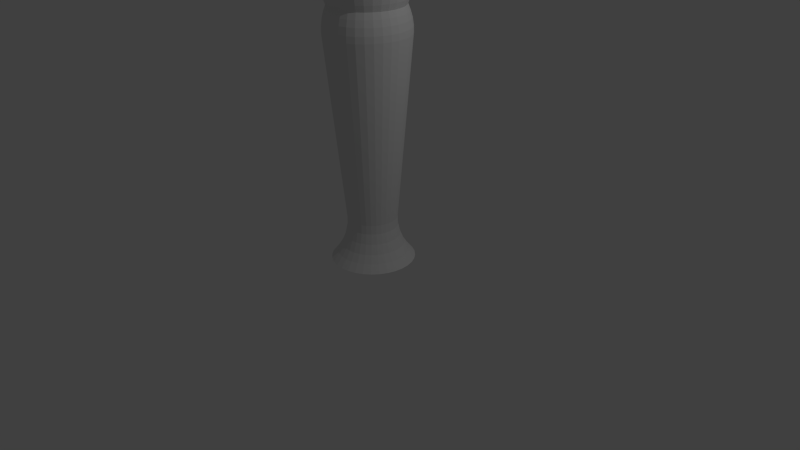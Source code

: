 # Source: coluna.blend  (saved by Blender 2.73.0; exported with 4.5.12 LTS)
import bpy
from mathutils import Matrix  # noqa: F401  (used for matrix-valued properties, if any)

bpy.ops.wm.read_factory_settings(use_empty=True)
scene = bpy.context.scene
scene.name = 'Scene'

# ---- collections
col_collection_1 = bpy.data.collections.new('Collection 1'); scene.collection.children.link(col_collection_1)

# ---- world
world_world = bpy.data.worlds.new('World'); scene.world = world_world
world_world.color = (0.05088, 0.05088, 0.05088)
world_world.use_sun_shadow = False
world_world.sun_shadow_jitter_overblur = 0.0
world_world.cycles.sampling_method = 'MANUAL'
world_world.cycles.sample_map_resolution = 256

# ---- cameras
cam_camera = bpy.data.cameras.new('Camera')
cam_camera.clip_end = 100.0
cam_camera.lens = 35.0
cam_camera.sensor_width = 32.0
cam_camera.sensor_height = 18.0
cam_camera.ortho_scale = 7.314
cam_camera.dof.focus_distance = 0.0
cam_camera.dof.aperture_fstop = 128.0

# ---- lights
light_lamp = bpy.data.lights.new('Lamp', 'POINT')
light_lamp.transmission_factor = 0.0
light_lamp.cutoff_distance = 30.0
light_lamp.energy = 100.0
light_lamp.shadow_buffer_clip_start = 1.001
light_lamp.shadow_soft_size = 0.1
light_lamp.shadow_maximum_resolution = 0.006
light_lamp.use_absolute_resolution = True
light_lamp.cycles.use_multiple_importance_sampling = False

# ---- meshes
me_circle_008 = bpy.data.meshes.new('Circle.008')
me_circle_008.from_pydata([(0.104, 0.523, 0.0), (0.2041, 0.4927, 0.0), (0.2963, 0.4434, 0.0), (0.3771, 0.3771, 0.0), (0.4434, 0.2963, 0.0), (0.4927, 0.2041, 0.0), (0.523, 0.104, 0.0), (0.5333, 6.479e-07, 0.0), (0.523, -0.104, 0.0), (0.4927, -0.2041, 0.0), (0.4434, -0.2963, 0.0), (0.3771, -0.3771, 0.0), (0.2963, -0.4434, 0.0), (0.2041, -0.4927, 0.0), (0.104, -0.523, 0.0), (1.183e-07, -0.5333, 0.0), (-0.104, -0.523, 0.0), (-0.2041, -0.4927, 0.0), (-0.2963, -0.4434, 0.0), (-0.3771, -0.3771, 0.0), (-0.4434, -0.2963, 0.0), (-0.4927, -0.2041, 0.0), (-0.523, -0.104, 0.0), (-0.5333, 1.733e-07, 0.0), (-0.523, 0.104, 0.0), (-0.4927, 0.2041, 0.0), (-0.4434, 0.2963, 0.0), (-0.3771, 0.3771, 0.0), (-0.2963, 0.4434, 0.0), (-0.2041, 0.4927, 0.0), (-0.104, 0.523, 0.0), (-5.542e-08, 0.5333, 0.0), (0.0, 0.4662, -3.2), (-0.09095, 0.4572, -3.2), (-0.1784, 0.4307, -3.2), (-0.259, 0.3876, -3.2), (-0.3296, 0.3296, -3.2), (-0.3876, 0.259, -3.2), (-0.4307, 0.1784, -3.2), (-0.4572, 0.09095, -3.2), (-0.4662, 3.52e-08, -3.2), (-0.4572, -0.09095, -3.2), (-0.4307, -0.1784, -3.2), (-0.3876, -0.259, -3.2), (-0.3296, -0.3296, -3.2), (-0.259, -0.3876, -3.2), (-0.1784, -0.4307, -3.2), (-0.09095, -0.4572, -3.2), (1.519e-07, -0.4662, -3.2), (0.09095, -0.4572, -3.2), (0.1784, -0.4307, -3.2), (0.259, -0.3876, -3.2), (0.3296, -0.3296, -3.2), (0.3876, -0.259, -3.2), (0.4307, -0.1784, -3.2), (0.4572, -0.09095, -3.2), (0.4662, 4.502e-07, -3.2), (0.4572, 0.09095, -3.2), (0.4307, 0.1784, -3.2), (0.3876, 0.259, -3.2), (0.3296, 0.3296, -3.2), (0.259, 0.3876, -3.2), (0.1784, 0.4307, -3.2), (0.09095, 0.4572, -3.2), (-5.542e-08, 0.5333, -6.4), (-0.104, 0.523, -6.4), (-0.2041, 0.4927, -6.4), (-0.2963, 0.4434, -6.4), (-0.3771, 0.3771, -6.4), (-0.4434, 0.2963, -6.4), (-0.4927, 0.2041, -6.4), (-0.523, 0.104, -6.4), (-0.5333, 1.733e-07, -6.4), (-0.523, -0.104, -6.4), (-0.4927, -0.2041, -6.4), (-0.4434, -0.2963, -6.4), (-0.3771, -0.3771, -6.4), (-0.2963, -0.4434, -6.4), (-0.2041, -0.4927, -6.4), (-0.104, -0.523, -6.4), (1.183e-07, -0.5333, -6.4), (0.104, -0.523, -6.4), (0.2041, -0.4927, -6.4), (0.2963, -0.4434, -6.4), (0.3771, -0.3771, -6.4), (0.4434, -0.2963, -6.4), (0.4927, -0.2041, -6.4), (0.523, -0.104, -6.4), (0.5333, 6.479e-07, -6.4), (0.523, 0.104, -6.4), (0.4927, 0.2041, -6.4), (0.4434, 0.2963, -6.4), (0.3771, 0.3771, -6.4), (0.2963, 0.4434, -6.4), (0.2041, 0.4927, -6.4), (0.104, 0.523, -6.4), (0.0, 0.4952, -3.123), (0.0, 0.529, -2.87), (0.0, 0.5165, -3.044), (0.0, 0.5289, -2.951), (-0.1032, 0.5189, -2.87), (-0.0966, 0.4857, -3.123), (-0.1032, 0.5187, -2.951), (-0.1008, 0.5066, -3.044), (-0.2025, 0.4888, -2.87), (-0.1895, 0.4575, -3.123), (-0.2024, 0.4886, -2.951), (-0.1977, 0.4772, -3.044), (-0.2939, 0.4399, -2.87), (-0.2751, 0.4117, -3.123), (-0.2938, 0.4398, -2.951), (-0.2869, 0.4294, -3.044), (-0.3741, 0.3741, -2.87), (-0.3501, 0.3501, -3.123), (-0.374, 0.374, -2.951), (-0.3652, 0.3652, -3.044), (-0.4399, 0.2939, -2.87), (-0.4117, 0.2751, -3.123), (-0.4398, 0.2938, -2.951), (-0.4294, 0.2869, -3.044), (-0.4888, 0.2025, -2.87), (-0.4575, 0.1895, -3.123), (-0.4886, 0.2024, -2.951), (-0.4772, 0.1977, -3.044), (-0.5189, 0.1032, -2.87), (-0.4857, 0.0966, -3.123), (-0.5187, 0.1032, -2.951), (-0.5066, 0.1008, -3.044), (-0.529, 3.994e-08, -2.87), (-0.4952, 3.738e-08, -3.123), (-0.5289, 3.993e-08, -2.951), (-0.5165, 3.898e-08, -3.044), (-0.5189, -0.1032, -2.87), (-0.4857, -0.0966, -3.123), (-0.5187, -0.1032, -2.951), (-0.5066, -0.1008, -3.044), (-0.4888, -0.2025, -2.87), (-0.4575, -0.1895, -3.123), (-0.4886, -0.2024, -2.951), (-0.4772, -0.1977, -3.044), (-0.4399, -0.2939, -2.87), (-0.4117, -0.2751, -3.123), (-0.4398, -0.2938, -2.951), (-0.4294, -0.2869, -3.044), (-0.3741, -0.3741, -2.87), (-0.3501, -0.3501, -3.123), (-0.374, -0.374, -2.951), (-0.3652, -0.3652, -3.044), (-0.2939, -0.4399, -2.87), (-0.2751, -0.4117, -3.123), (-0.2938, -0.4398, -2.951), (-0.2869, -0.4294, -3.044), (-0.2025, -0.4888, -2.87), (-0.1895, -0.4575, -3.123), (-0.2024, -0.4886, -2.951), (-0.1977, -0.4772, -3.044), (-0.1032, -0.5189, -2.87), (-0.0966, -0.4857, -3.123), (-0.1032, -0.5187, -2.951), (-0.1008, -0.5066, -3.044), (1.724e-07, -0.529, -2.87), (1.613e-07, -0.4952, -3.123), (1.724e-07, -0.5289, -2.951), (1.683e-07, -0.5165, -3.044), (0.1032, -0.5189, -2.87), (0.0966, -0.4857, -3.123), (0.1032, -0.5187, -2.951), (0.1008, -0.5066, -3.044), (0.2025, -0.4888, -2.87), (0.1895, -0.4575, -3.123), (0.2024, -0.4886, -2.951), (0.1977, -0.4772, -3.044), (0.2939, -0.4399, -2.87), (0.2751, -0.4117, -3.123), (0.2938, -0.4398, -2.951), (0.2869, -0.4294, -3.044), (0.3741, -0.3741, -2.87), (0.3501, -0.3501, -3.123), (0.374, -0.374, -2.951), (0.3652, -0.3652, -3.044), (0.4399, -0.2939, -2.87), (0.4117, -0.2751, -3.123), (0.4398, -0.2938, -2.951), (0.4294, -0.2869, -3.044), (0.4888, -0.2025, -2.87), (0.4575, -0.1895, -3.123), (0.4886, -0.2024, -2.951), (0.4772, -0.1977, -3.044), (0.5189, -0.1032, -2.87), (0.4857, -0.0966, -3.123), (0.5187, -0.1032, -2.951), (0.5066, -0.1008, -3.044), (0.529, 5.108e-07, -2.87), (0.4952, 4.781e-07, -3.123), (0.5289, 5.107e-07, -2.951), (0.5165, 4.987e-07, -3.044), (0.5189, 0.1032, -2.87), (0.4857, 0.0966, -3.123), (0.5187, 0.1032, -2.951), (0.5066, 0.1008, -3.044), (0.4888, 0.2025, -2.87), (0.4575, 0.1895, -3.123), (0.4886, 0.2024, -2.951), (0.4772, 0.1977, -3.044), (0.4399, 0.2939, -2.87), (0.4117, 0.2751, -3.123), (0.4398, 0.2938, -2.951), (0.4294, 0.2869, -3.044), (0.3741, 0.3741, -2.87), (0.3501, 0.3501, -3.123), (0.374, 0.374, -2.951), (0.3652, 0.3652, -3.044), (0.2939, 0.4399, -2.87), (0.2751, 0.4117, -3.123), (0.2938, 0.4398, -2.951), (0.2869, 0.4295, -3.044), (0.2025, 0.4888, -2.87), (0.1895, 0.4575, -3.123), (0.2024, 0.4886, -2.951), (0.1977, 0.4772, -3.044), (0.1032, 0.5189, -2.87), (0.0966, 0.4857, -3.123), (0.1032, 0.5187, -2.951), (0.1008, 0.5066, -3.044), (0.0, 0.529, -3.53), (0.0, 0.4952, -3.277), (0.0, 0.5289, -3.449), (0.0, 0.5165, -3.356), (-0.0966, 0.4857, -3.277), (-0.1032, 0.5189, -3.53), (-0.1008, 0.5066, -3.356), (-0.1032, 0.5187, -3.449), (-0.1895, 0.4575, -3.277), (-0.2025, 0.4888, -3.53), (-0.1977, 0.4772, -3.356), (-0.2024, 0.4886, -3.449), (-0.2751, 0.4117, -3.277), (-0.2939, 0.4399, -3.53), (-0.2869, 0.4294, -3.356), (-0.2938, 0.4398, -3.449), (-0.3501, 0.3501, -3.277), (-0.3741, 0.3741, -3.53), (-0.3652, 0.3652, -3.356), (-0.374, 0.374, -3.449), (-0.4117, 0.2751, -3.277), (-0.4399, 0.2939, -3.53), (-0.4294, 0.2869, -3.356), (-0.4398, 0.2938, -3.449), (-0.4575, 0.1895, -3.277), (-0.4888, 0.2025, -3.53), (-0.4772, 0.1977, -3.356), (-0.4886, 0.2024, -3.449), (-0.4857, 0.0966, -3.277), (-0.5189, 0.1032, -3.53), (-0.5066, 0.1008, -3.356), (-0.5187, 0.1032, -3.449), (-0.4952, 3.738e-08, -3.277), (-0.529, 3.994e-08, -3.53), (-0.5165, 3.898e-08, -3.356), (-0.5289, 3.993e-08, -3.449), (-0.4857, -0.0966, -3.277), (-0.5189, -0.1032, -3.53), (-0.5066, -0.1008, -3.356), (-0.5187, -0.1032, -3.449), (-0.4575, -0.1895, -3.277), (-0.4888, -0.2025, -3.53), (-0.4772, -0.1977, -3.356), (-0.4886, -0.2024, -3.449), (-0.4117, -0.2751, -3.277), (-0.4399, -0.2939, -3.53), (-0.4294, -0.2869, -3.356), (-0.4398, -0.2938, -3.449), (-0.3501, -0.3501, -3.277), (-0.3741, -0.3741, -3.53), (-0.3652, -0.3652, -3.356), (-0.374, -0.374, -3.449), (-0.2751, -0.4117, -3.277), (-0.2939, -0.4399, -3.53), (-0.2869, -0.4294, -3.356), (-0.2938, -0.4398, -3.449), (-0.1895, -0.4575, -3.277), (-0.2025, -0.4888, -3.53), (-0.1977, -0.4772, -3.356), (-0.2024, -0.4886, -3.449), (-0.0966, -0.4857, -3.277), (-0.1032, -0.5189, -3.53), (-0.1008, -0.5066, -3.356), (-0.1032, -0.5187, -3.449), (1.613e-07, -0.4952, -3.277), (1.724e-07, -0.529, -3.53), (1.683e-07, -0.5165, -3.356), (1.724e-07, -0.5289, -3.449), (0.0966, -0.4857, -3.277), (0.1032, -0.5189, -3.53), (0.1008, -0.5066, -3.356), (0.1032, -0.5187, -3.449), (0.1895, -0.4575, -3.277), (0.2025, -0.4888, -3.53), (0.1977, -0.4772, -3.356), (0.2024, -0.4886, -3.449), (0.2751, -0.4117, -3.277), (0.2939, -0.4399, -3.53), (0.2869, -0.4294, -3.356), (0.2938, -0.4398, -3.449), (0.3501, -0.3501, -3.277), (0.3741, -0.3741, -3.53), (0.3652, -0.3652, -3.356), (0.374, -0.374, -3.449), (0.4117, -0.2751, -3.277), (0.4399, -0.2939, -3.53), (0.4294, -0.2869, -3.356), (0.4398, -0.2938, -3.449), (0.4575, -0.1895, -3.277), (0.4888, -0.2025, -3.53), (0.4772, -0.1977, -3.356), (0.4886, -0.2024, -3.449), (0.4857, -0.0966, -3.277), (0.5189, -0.1032, -3.53), (0.5066, -0.1008, -3.356), (0.5187, -0.1032, -3.449), (0.4952, 4.781e-07, -3.277), (0.529, 5.108e-07, -3.53), (0.5165, 4.987e-07, -3.356), (0.5289, 5.107e-07, -3.449), (0.4857, 0.0966, -3.277), (0.5189, 0.1032, -3.53), (0.5066, 0.1008, -3.356), (0.5187, 0.1032, -3.449), (0.4575, 0.1895, -3.277), (0.4888, 0.2025, -3.53), (0.4772, 0.1977, -3.356), (0.4886, 0.2024, -3.449), (0.4117, 0.2751, -3.277), (0.4399, 0.2939, -3.53), (0.4294, 0.2869, -3.356), (0.4398, 0.2938, -3.449), (0.3501, 0.3501, -3.277), (0.3741, 0.3741, -3.53), (0.3652, 0.3652, -3.356), (0.374, 0.374, -3.449), (0.2751, 0.4117, -3.277), (0.2939, 0.4399, -3.53), (0.2869, 0.4295, -3.356), (0.2938, 0.4398, -3.449), (0.1895, 0.4575, -3.277), (0.2025, 0.4888, -3.53), (0.1977, 0.4772, -3.356), (0.2024, 0.4886, -3.449), (0.0966, 0.4857, -3.277), (0.1032, 0.5189, -3.53), (0.1008, 0.5066, -3.356), (0.1032, 0.5187, -3.449), (0.0, 0.3159, -0.5577), (-3.734e-08, 0.4546, -0.09788), (-3.027e-09, 0.3192, -0.4437), (-1.106e-08, 0.3467, -0.3163), (-2.299e-08, 0.3943, -0.1948), (-0.08869, 0.4459, -0.09788), (-0.06164, 0.3099, -0.5577), (-0.07692, 0.3867, -0.1948), (-0.06764, 0.3401, -0.3163), (-0.06227, 0.3131, -0.4437), (-0.174, 0.42, -0.09788), (-0.1209, 0.2919, -0.5577), (-0.1509, 0.3643, -0.1948), (-0.1327, 0.3203, -0.3163), (-0.1222, 0.2949, -0.4437), (-0.2526, 0.378, -0.09788), (-0.1755, 0.2627, -0.5577), (-0.219, 0.3278, -0.1948), (-0.1926, 0.2883, -0.3163), (-0.1773, 0.2654, -0.4437), (-0.3215, 0.3215, -0.09788), (-0.2234, 0.2234, -0.5577), (-0.2788, 0.2788, -0.1948), (-0.2452, 0.2452, -0.3163), (-0.2257, 0.2257, -0.4437), (-0.378, 0.2526, -0.09788), (-0.2627, 0.1755, -0.5577), (-0.3278, 0.219, -0.1948), (-0.2883, 0.1926, -0.3163), (-0.2654, 0.1773, -0.4437), (-0.42, 0.174, -0.09788), (-0.2919, 0.1209, -0.5577), (-0.3643, 0.1509, -0.1948), (-0.3203, 0.1327, -0.3163), (-0.2949, 0.1222, -0.4437), (-0.4459, 0.08869, -0.09788), (-0.3099, 0.06164, -0.5577), (-0.3867, 0.07692, -0.1948), (-0.3401, 0.06764, -0.3163), (-0.3131, 0.06227, -0.4437), (-0.4546, 1.239e-07, -0.09788), (-0.3159, 2.385e-08, -0.5577), (-0.3943, 8.51e-08, -0.1948), (-0.3467, 5.227e-08, -0.3163), (-0.3192, 3.073e-08, -0.4437), (-0.4459, -0.08869, -0.09788), (-0.3099, -0.06164, -0.5577), (-0.3867, -0.07692, -0.1948), (-0.3401, -0.06764, -0.3163), (-0.3131, -0.06227, -0.4437), (-0.42, -0.174, -0.09788), (-0.2919, -0.1209, -0.5577), (-0.3643, -0.1509, -0.1948), (-0.3203, -0.1327, -0.3163), (-0.2949, -0.1222, -0.4437), (-0.378, -0.2526, -0.09788), (-0.2627, -0.1755, -0.5577), (-0.3278, -0.219, -0.1948), (-0.2883, -0.1926, -0.3163), (-0.2654, -0.1773, -0.4437), (-0.3215, -0.3215, -0.09788), (-0.2234, -0.2234, -0.5577), (-0.2788, -0.2788, -0.1948), (-0.2452, -0.2452, -0.3163), (-0.2257, -0.2257, -0.4437), (-0.2526, -0.378, -0.09788), (-0.1755, -0.2627, -0.5577), (-0.219, -0.3278, -0.1948), (-0.1926, -0.2883, -0.3163), (-0.1773, -0.2654, -0.4437), (-0.174, -0.42, -0.09788), (-0.1209, -0.2919, -0.5577), (-0.1509, -0.3643, -0.1948), (-0.1327, -0.3203, -0.3163), (-0.1222, -0.2949, -0.4437), (-0.08869, -0.4459, -0.09788), (-0.06164, -0.3099, -0.5577), (-0.07692, -0.3867, -0.1948), (-0.06764, -0.3401, -0.3163), (-0.06227, -0.3131, -0.4437), (1.108e-07, -0.4546, -0.09788), (1.029e-07, -0.3159, -0.5577), (1.054e-07, -0.3943, -0.1948), (1.021e-07, -0.3467, -0.3163), (1.01e-07, -0.3192, -0.4437), (0.08869, -0.4459, -0.09788), (0.06164, -0.3099, -0.5577), (0.07692, -0.3867, -0.1948), (0.06764, -0.3401, -0.3163), (0.06227, -0.3131, -0.4437), (0.174, -0.42, -0.09788), (0.1209, -0.2919, -0.5577), (0.1509, -0.3643, -0.1948), (0.1327, -0.3203, -0.3163), (0.1222, -0.2949, -0.4437), (0.2526, -0.378, -0.09788), (0.1755, -0.2627, -0.5577), (0.219, -0.3278, -0.1948), (0.1926, -0.2883, -0.3163), (0.1773, -0.2654, -0.4437), (0.3215, -0.3215, -0.09788), (0.2234, -0.2234, -0.5577), (0.2788, -0.2788, -0.1948), (0.2452, -0.2452, -0.3163), (0.2257, -0.2257, -0.4437), (0.378, -0.2526, -0.09788), (0.2627, -0.1755, -0.5577), (0.3278, -0.219, -0.1948), (0.2883, -0.1926, -0.3163), (0.2654, -0.1773, -0.4437), (0.42, -0.174, -0.09788), (0.2919, -0.1209, -0.5577), (0.3643, -0.1509, -0.1948), (0.3203, -0.1327, -0.3163), (0.2949, -0.1222, -0.4437), (0.4459, -0.08869, -0.09788), (0.3099, -0.06164, -0.5577), (0.3867, -0.07692, -0.1948), (0.3401, -0.06764, -0.3163), (0.3131, -0.06227, -0.4437), (0.4546, 5.286e-07, -0.09788), (0.3159, 3.051e-07, -0.5577), (0.3943, 4.36e-07, -0.1948), (0.3467, 3.609e-07, -0.3163), (0.3192, 3.15e-07, -0.4437), (0.4459, 0.08869, -0.09788), (0.3099, 0.06164, -0.5577), (0.3867, 0.07692, -0.1948), (0.3401, 0.06764, -0.3163), (0.3131, 0.06227, -0.4437), (0.42, 0.174, -0.09788), (0.2919, 0.1209, -0.5577), (0.3643, 0.1509, -0.1948), (0.3203, 0.1327, -0.3163), (0.2949, 0.1222, -0.4437), (0.378, 0.2526, -0.09788), (0.2627, 0.1755, -0.5577), (0.3278, 0.219, -0.1948), (0.2883, 0.1926, -0.3163), (0.2654, 0.1773, -0.4437), (0.3215, 0.3215, -0.09788), (0.2234, 0.2234, -0.5577), (0.2788, 0.2788, -0.1948), (0.2452, 0.2452, -0.3163), (0.2257, 0.2257, -0.4437), (0.2526, 0.378, -0.09788), (0.1755, 0.2627, -0.5577), (0.219, 0.3278, -0.1948), (0.1926, 0.2883, -0.3163), (0.1773, 0.2654, -0.4437), (0.174, 0.42, -0.09788), (0.1209, 0.2919, -0.5577), (0.1509, 0.3643, -0.1948), (0.1327, 0.3203, -0.3163), (0.1222, 0.2949, -0.4437), (0.08869, 0.4459, -0.09788), (0.06164, 0.3099, -0.5577), (0.07692, 0.3867, -0.1948), (0.06764, 0.3401, -0.3163), (0.06227, 0.3131, -0.4437), (-3.734e-08, 0.4546, -6.302), (0.0, 0.3159, -5.842), (-2.299e-08, 0.3943, -6.205), (-1.106e-08, 0.3467, -6.084), (-3.027e-09, 0.3192, -5.956), (-0.06164, 0.3099, -5.842), (-0.08869, 0.4459, -6.302), (-0.06227, 0.3131, -5.956), (-0.06764, 0.3401, -6.084), (-0.07692, 0.3867, -6.205), (-0.1209, 0.2919, -5.842), (-0.174, 0.42, -6.302), (-0.1222, 0.2949, -5.956), (-0.1327, 0.3203, -6.084), (-0.1509, 0.3643, -6.205), (-0.1755, 0.2627, -5.842), (-0.2526, 0.378, -6.302), (-0.1773, 0.2654, -5.956), (-0.1926, 0.2883, -6.084), (-0.219, 0.3278, -6.205), (-0.2234, 0.2234, -5.842), (-0.3215, 0.3215, -6.302), (-0.2257, 0.2257, -5.956), (-0.2452, 0.2452, -6.084), (-0.2788, 0.2788, -6.205), (-0.2627, 0.1755, -5.842), (-0.378, 0.2526, -6.302), (-0.2654, 0.1773, -5.956), (-0.2883, 0.1926, -6.084), (-0.3278, 0.219, -6.205), (-0.2919, 0.1209, -5.842), (-0.42, 0.174, -6.302), (-0.2949, 0.1222, -5.956), (-0.3203, 0.1327, -6.084), (-0.3643, 0.1509, -6.205), (-0.3099, 0.06164, -5.842), (-0.4459, 0.08869, -6.302), (-0.3131, 0.06227, -5.956), (-0.3401, 0.06764, -6.084), (-0.3867, 0.07692, -6.205), (-0.3159, 2.385e-08, -5.842), (-0.4546, 1.239e-07, -6.302), (-0.3192, 3.097e-08, -5.956), (-0.3467, 5.227e-08, -6.084), (-0.3943, 8.51e-08, -6.205), (-0.3099, -0.06164, -5.842), (-0.4459, -0.08869, -6.302), (-0.3131, -0.06227, -5.956), (-0.3401, -0.06764, -6.084), (-0.3867, -0.07692, -6.205), (-0.2919, -0.1209, -5.842), (-0.42, -0.174, -6.302), (-0.2949, -0.1222, -5.956), (-0.3203, -0.1327, -6.084), (-0.3643, -0.1509, -6.205), (-0.2627, -0.1755, -5.842), (-0.378, -0.2526, -6.302), (-0.2654, -0.1773, -5.956), (-0.2883, -0.1926, -6.084), (-0.3278, -0.219, -6.205), (-0.2234, -0.2234, -5.842), (-0.3215, -0.3215, -6.302), (-0.2257, -0.2257, -5.956), (-0.2452, -0.2452, -6.084), (-0.2788, -0.2788, -6.205), (-0.1755, -0.2627, -5.842), (-0.2526, -0.378, -6.302), (-0.1773, -0.2654, -5.956), (-0.1926, -0.2883, -6.084), (-0.219, -0.3278, -6.205), (-0.1209, -0.2919, -5.842), (-0.174, -0.42, -6.302), (-0.1222, -0.2949, -5.956), (-0.1327, -0.3203, -6.084), (-0.1509, -0.3643, -6.205), (-0.06164, -0.3099, -5.842), (-0.08869, -0.4459, -6.302), (-0.06227, -0.3131, -5.956), (-0.06764, -0.3401, -6.084), (-0.07692, -0.3867, -6.205), (1.029e-07, -0.3159, -5.842), (1.108e-07, -0.4546, -6.302), (1.01e-07, -0.3192, -5.956), (1.021e-07, -0.3467, -6.084), (1.054e-07, -0.3943, -6.205), (0.06164, -0.3099, -5.842), (0.08869, -0.4459, -6.302), (0.06227, -0.3131, -5.956), (0.06764, -0.3401, -6.084), (0.07692, -0.3867, -6.205), (0.1209, -0.2919, -5.842), (0.174, -0.42, -6.302), (0.1222, -0.2949, -5.956), (0.1327, -0.3203, -6.084), (0.1509, -0.3643, -6.205), (0.1755, -0.2627, -5.842), (0.2526, -0.378, -6.302), (0.1773, -0.2654, -5.956), (0.1926, -0.2883, -6.084), (0.219, -0.3278, -6.205), (0.2234, -0.2234, -5.842), (0.3215, -0.3215, -6.302), (0.2257, -0.2257, -5.956), (0.2452, -0.2452, -6.084), (0.2788, -0.2788, -6.205), (0.2627, -0.1755, -5.842), (0.378, -0.2526, -6.302), (0.2654, -0.1773, -5.956), (0.2883, -0.1926, -6.084), (0.3278, -0.219, -6.205), (0.2919, -0.1209, -5.842), (0.42, -0.174, -6.302), (0.2949, -0.1222, -5.956), (0.3203, -0.1327, -6.084), (0.3643, -0.1509, -6.205), (0.3099, -0.06164, -5.842), (0.4459, -0.08869, -6.302), (0.3131, -0.06227, -5.956), (0.3401, -0.06764, -6.084), (0.3867, -0.07692, -6.205), (0.3159, 3.051e-07, -5.842), (0.4546, 5.286e-07, -6.302), (0.3192, 3.148e-07, -5.956), (0.3467, 3.609e-07, -6.084), (0.3943, 4.359e-07, -6.205), (0.3099, 0.06164, -5.842), (0.4459, 0.08869, -6.302), (0.3131, 0.06227, -5.956), (0.3401, 0.06764, -6.084), (0.3867, 0.07692, -6.205), (0.2919, 0.1209, -5.842), (0.42, 0.174, -6.302), (0.2949, 0.1222, -5.956), (0.3203, 0.1327, -6.084), (0.3643, 0.1509, -6.205), (0.2627, 0.1755, -5.842), (0.378, 0.2526, -6.302), (0.2654, 0.1773, -5.956), (0.2883, 0.1926, -6.084), (0.3278, 0.219, -6.205), (0.2234, 0.2234, -5.842), (0.3215, 0.3215, -6.302), (0.2257, 0.2257, -5.956), (0.2452, 0.2452, -6.084), (0.2788, 0.2788, -6.205), (0.1755, 0.2627, -5.842), (0.2526, 0.378, -6.302), (0.1773, 0.2654, -5.956), (0.1926, 0.2883, -6.084), (0.219, 0.3278, -6.205), (0.1209, 0.2919, -5.842), (0.174, 0.42, -6.302), (0.1222, 0.2949, -5.956), (0.1327, 0.3203, -6.084), (0.1509, 0.3643, -6.205), (0.06164, 0.3099, -5.842), (0.08869, 0.4459, -6.302), (0.06227, 0.3131, -5.956), (0.06764, 0.3401, -6.084), (0.07692, 0.3867, -6.205)], [], [(34, 232, 236, 35), (35, 236, 240, 36), (36, 240, 244, 37), (37, 244, 248, 38), (38, 248, 252, 39), (39, 252, 256, 40), (40, 256, 260, 41), (41, 260, 264, 42), (42, 264, 268, 43), (43, 268, 272, 44), (44, 272, 276, 45), (45, 276, 280, 46), (46, 280, 284, 47), (47, 284, 288, 48), (48, 288, 292, 49), (49, 292, 296, 50), (50, 296, 300, 51), (51, 300, 304, 52), (52, 304, 308, 53), (53, 308, 312, 54), (54, 312, 316, 55), (55, 316, 320, 56), (56, 320, 324, 57), (57, 324, 328, 58), (58, 328, 332, 59), (59, 332, 336, 60), (60, 336, 340, 61), (61, 340, 344, 62), (62, 344, 348, 63), (668, 95, 64, 512), (63, 348, 225, 32), (518, 65, 66, 523), (523, 66, 67, 528), (528, 67, 68, 533), (533, 68, 69, 538), (538, 69, 70, 543), (543, 70, 71, 548), (548, 71, 72, 553), (553, 72, 73, 558), (558, 73, 74, 563), (563, 74, 75, 568), (568, 75, 76, 573), (573, 76, 77, 578), (578, 77, 78, 583), (583, 78, 79, 588), (588, 79, 80, 593), (593, 80, 81, 598), (598, 81, 82, 603), (603, 82, 83, 608), (608, 83, 84, 613), (613, 84, 85, 618), (618, 85, 86, 623), (623, 86, 87, 628), (628, 87, 88, 633), (633, 88, 89, 638), (638, 89, 90, 643), (643, 90, 91, 648), (648, 91, 92, 653), (653, 92, 93, 658), (658, 93, 94, 663), (663, 94, 95, 668), (33, 228, 232, 34), (229, 517, 522, 233), (372, 27, 28, 367), (377, 26, 27, 372), (382, 25, 26, 377), (387, 24, 25, 382), (392, 23, 24, 387), (397, 22, 23, 392), (402, 21, 22, 397), (407, 20, 21, 402), (412, 19, 20, 407), (417, 18, 19, 412), (422, 17, 18, 417), (427, 16, 17, 422), (432, 15, 16, 427), (437, 14, 15, 432), (442, 13, 14, 437), (447, 12, 13, 442), (452, 11, 12, 447), (457, 10, 11, 452), (462, 9, 10, 457), (467, 8, 9, 462), (472, 7, 8, 467), (477, 6, 7, 472), (482, 5, 6, 477), (487, 4, 5, 482), (492, 3, 4, 487), (497, 2, 3, 492), (502, 1, 2, 497), (507, 0, 1, 502), (224, 513, 517, 229), (32, 225, 228, 33), (96, 32, 33, 101), (352, 97, 100, 358), (101, 33, 34, 105), (105, 34, 35, 109), (109, 35, 36, 113), (113, 36, 37, 117), (117, 37, 38, 121), (121, 38, 39, 125), (125, 39, 40, 129), (129, 40, 41, 133), (133, 41, 42, 137), (137, 42, 43, 141), (141, 43, 44, 145), (145, 44, 45, 149), (149, 45, 46, 153), (153, 46, 47, 157), (157, 47, 48, 161), (161, 48, 49, 165), (165, 49, 50, 169), (169, 50, 51, 173), (173, 51, 52, 177), (177, 52, 53, 181), (181, 53, 54, 185), (185, 54, 55, 189), (189, 55, 56, 193), (193, 56, 57, 197), (197, 57, 58, 201), (201, 58, 59, 205), (205, 59, 60, 209), (209, 60, 61, 213), (213, 61, 62, 217), (217, 62, 63, 221), (367, 28, 29, 362), (221, 63, 32, 96), (498, 212, 216, 503), (488, 204, 208, 493), (478, 196, 200, 483), (468, 188, 192, 473), (458, 180, 184, 463), (448, 172, 176, 453), (438, 164, 168, 443), (428, 156, 160, 433), (418, 148, 152, 423), (408, 140, 144, 413), (398, 132, 136, 403), (388, 124, 128, 393), (378, 116, 120, 383), (368, 108, 112, 373), (358, 100, 104, 363), (512, 64, 65, 518), (345, 662, 667, 349), (337, 652, 657, 341), (329, 642, 647, 333), (321, 632, 637, 325), (313, 622, 627, 317), (305, 612, 617, 309), (297, 602, 607, 301), (289, 592, 597, 293), (281, 582, 587, 285), (273, 572, 577, 277), (265, 562, 567, 269), (257, 552, 557, 261), (249, 542, 547, 253), (241, 532, 537, 245), (233, 522, 527, 237), (357, 30, 31, 353), (503, 216, 220, 508), (493, 208, 212, 498), (483, 200, 204, 488), (473, 192, 196, 478), (463, 184, 188, 468), (453, 176, 180, 458), (443, 168, 172, 448), (433, 160, 164, 438), (423, 152, 156, 428), (413, 144, 148, 418), (403, 136, 140, 408), (393, 128, 132, 398), (383, 120, 124, 388), (373, 112, 116, 378), (363, 104, 108, 368), (349, 667, 513, 224), (341, 657, 662, 345), (333, 647, 652, 337), (325, 637, 642, 329), (317, 627, 632, 321), (309, 617, 622, 313), (301, 607, 612, 305), (293, 597, 602, 297), (285, 587, 592, 289), (277, 577, 582, 281), (269, 567, 572, 273), (261, 557, 562, 265), (253, 547, 552, 257), (245, 537, 542, 249), (237, 527, 532, 241), (508, 220, 97, 352), (31, 30, 29, 28, 27, 26, 25, 24, 23, 22, 21, 20, 19, 18, 17, 16, 15, 14, 13, 12, 11, 10, 9, 8, 7, 6, 5, 4, 3, 2, 1, 0), (100, 97, 99, 102), (102, 99, 98, 103), (103, 98, 96, 101), (104, 100, 102, 106), (106, 102, 103, 107), (107, 103, 101, 105), (108, 104, 106, 110), (110, 106, 107, 111), (111, 107, 105, 109), (112, 108, 110, 114), (114, 110, 111, 115), (115, 111, 109, 113), (116, 112, 114, 118), (118, 114, 115, 119), (119, 115, 113, 117), (120, 116, 118, 122), (122, 118, 119, 123), (123, 119, 117, 121), (124, 120, 122, 126), (126, 122, 123, 127), (127, 123, 121, 125), (128, 124, 126, 130), (130, 126, 127, 131), (131, 127, 125, 129), (132, 128, 130, 134), (134, 130, 131, 135), (135, 131, 129, 133), (136, 132, 134, 138), (138, 134, 135, 139), (139, 135, 133, 137), (140, 136, 138, 142), (142, 138, 139, 143), (143, 139, 137, 141), (144, 140, 142, 146), (146, 142, 143, 147), (147, 143, 141, 145), (148, 144, 146, 150), (150, 146, 147, 151), (151, 147, 145, 149), (152, 148, 150, 154), (154, 150, 151, 155), (155, 151, 149, 153), (156, 152, 154, 158), (158, 154, 155, 159), (159, 155, 153, 157), (160, 156, 158, 162), (162, 158, 159, 163), (163, 159, 157, 161), (164, 160, 162, 166), (166, 162, 163, 167), (167, 163, 161, 165), (168, 164, 166, 170), (170, 166, 167, 171), (171, 167, 165, 169), (172, 168, 170, 174), (174, 170, 171, 175), (175, 171, 169, 173), (176, 172, 174, 178), (178, 174, 175, 179), (179, 175, 173, 177), (180, 176, 178, 182), (182, 178, 179, 183), (183, 179, 177, 181), (184, 180, 182, 186), (186, 182, 183, 187), (187, 183, 181, 185), (188, 184, 186, 190), (190, 186, 187, 191), (191, 187, 185, 189), (192, 188, 190, 194), (194, 190, 191, 195), (195, 191, 189, 193), (196, 192, 194, 198), (198, 194, 195, 199), (199, 195, 193, 197), (200, 196, 198, 202), (202, 198, 199, 203), (203, 199, 197, 201), (204, 200, 202, 206), (206, 202, 203, 207), (207, 203, 201, 205), (208, 204, 206, 210), (210, 206, 207, 211), (211, 207, 205, 209), (212, 208, 210, 214), (214, 210, 211, 215), (215, 211, 209, 213), (216, 212, 214, 218), (218, 214, 215, 219), (219, 215, 213, 217), (220, 216, 218, 222), (222, 218, 219, 223), (223, 219, 217, 221), (97, 220, 222, 99), (99, 222, 223, 98), (98, 223, 221, 96), (228, 225, 227, 230), (230, 227, 226, 231), (231, 226, 224, 229), (232, 228, 230, 234), (234, 230, 231, 235), (235, 231, 229, 233), (236, 232, 234, 238), (238, 234, 235, 239), (239, 235, 233, 237), (240, 236, 238, 242), (242, 238, 239, 243), (243, 239, 237, 241), (244, 240, 242, 246), (246, 242, 243, 247), (247, 243, 241, 245), (248, 244, 246, 250), (250, 246, 247, 251), (251, 247, 245, 249), (252, 248, 250, 254), (254, 250, 251, 255), (255, 251, 249, 253), (256, 252, 254, 258), (258, 254, 255, 259), (259, 255, 253, 257), (260, 256, 258, 262), (262, 258, 259, 263), (263, 259, 257, 261), (264, 260, 262, 266), (266, 262, 263, 267), (267, 263, 261, 265), (268, 264, 266, 270), (270, 266, 267, 271), (271, 267, 265, 269), (272, 268, 270, 274), (274, 270, 271, 275), (275, 271, 269, 273), (276, 272, 274, 278), (278, 274, 275, 279), (279, 275, 273, 277), (280, 276, 278, 282), (282, 278, 279, 283), (283, 279, 277, 281), (284, 280, 282, 286), (286, 282, 283, 287), (287, 283, 281, 285), (288, 284, 286, 290), (290, 286, 287, 291), (291, 287, 285, 289), (292, 288, 290, 294), (294, 290, 291, 295), (295, 291, 289, 293), (296, 292, 294, 298), (298, 294, 295, 299), (299, 295, 293, 297), (300, 296, 298, 302), (302, 298, 299, 303), (303, 299, 297, 301), (304, 300, 302, 306), (306, 302, 303, 307), (307, 303, 301, 305), (308, 304, 306, 310), (310, 306, 307, 311), (311, 307, 305, 309), (312, 308, 310, 314), (314, 310, 311, 315), (315, 311, 309, 313), (316, 312, 314, 318), (318, 314, 315, 319), (319, 315, 313, 317), (320, 316, 318, 322), (322, 318, 319, 323), (323, 319, 317, 321), (324, 320, 322, 326), (326, 322, 323, 327), (327, 323, 321, 325), (328, 324, 326, 330), (330, 326, 327, 331), (331, 327, 325, 329), (332, 328, 330, 334), (334, 330, 331, 335), (335, 331, 329, 333), (336, 332, 334, 338), (338, 334, 335, 339), (339, 335, 333, 337), (340, 336, 338, 342), (342, 338, 339, 343), (343, 339, 337, 341), (344, 340, 342, 346), (346, 342, 343, 347), (347, 343, 341, 345), (348, 344, 346, 350), (350, 346, 347, 351), (351, 347, 345, 349), (225, 348, 350, 227), (227, 350, 351, 226), (226, 351, 349, 224), (362, 29, 30, 357), (357, 353, 356, 359), (359, 356, 355, 360), (360, 355, 354, 361), (361, 354, 352, 358), (362, 357, 359, 364), (364, 359, 360, 365), (365, 360, 361, 366), (366, 361, 358, 363), (367, 362, 364, 369), (369, 364, 365, 370), (370, 365, 366, 371), (371, 366, 363, 368), (372, 367, 369, 374), (374, 369, 370, 375), (375, 370, 371, 376), (376, 371, 368, 373), (377, 372, 374, 379), (379, 374, 375, 380), (380, 375, 376, 381), (381, 376, 373, 378), (382, 377, 379, 384), (384, 379, 380, 385), (385, 380, 381, 386), (386, 381, 378, 383), (387, 382, 384, 389), (389, 384, 385, 390), (390, 385, 386, 391), (391, 386, 383, 388), (392, 387, 389, 394), (394, 389, 390, 395), (395, 390, 391, 396), (396, 391, 388, 393), (397, 392, 394, 399), (399, 394, 395, 400), (400, 395, 396, 401), (401, 396, 393, 398), (402, 397, 399, 404), (404, 399, 400, 405), (405, 400, 401, 406), (406, 401, 398, 403), (407, 402, 404, 409), (409, 404, 405, 410), (410, 405, 406, 411), (411, 406, 403, 408), (412, 407, 409, 414), (414, 409, 410, 415), (415, 410, 411, 416), (416, 411, 408, 413), (417, 412, 414, 419), (419, 414, 415, 420), (420, 415, 416, 421), (421, 416, 413, 418), (422, 417, 419, 424), (424, 419, 420, 425), (425, 420, 421, 426), (426, 421, 418, 423), (427, 422, 424, 429), (429, 424, 425, 430), (430, 425, 426, 431), (431, 426, 423, 428), (432, 427, 429, 434), (434, 429, 430, 435), (435, 430, 431, 436), (436, 431, 428, 433), (437, 432, 434, 439), (439, 434, 435, 440), (440, 435, 436, 441), (441, 436, 433, 438), (442, 437, 439, 444), (444, 439, 440, 445), (445, 440, 441, 446), (446, 441, 438, 443), (447, 442, 444, 449), (449, 444, 445, 450), (450, 445, 446, 451), (451, 446, 443, 448), (452, 447, 449, 454), (454, 449, 450, 455), (455, 450, 451, 456), (456, 451, 448, 453), (457, 452, 454, 459), (459, 454, 455, 460), (460, 455, 456, 461), (461, 456, 453, 458), (462, 457, 459, 464), (464, 459, 460, 465), (465, 460, 461, 466), (466, 461, 458, 463), (467, 462, 464, 469), (469, 464, 465, 470), (470, 465, 466, 471), (471, 466, 463, 468), (472, 467, 469, 474), (474, 469, 470, 475), (475, 470, 471, 476), (476, 471, 468, 473), (477, 472, 474, 479), (479, 474, 475, 480), (480, 475, 476, 481), (481, 476, 473, 478), (482, 477, 479, 484), (484, 479, 480, 485), (485, 480, 481, 486), (486, 481, 478, 483), (487, 482, 484, 489), (489, 484, 485, 490), (490, 485, 486, 491), (491, 486, 483, 488), (492, 487, 489, 494), (494, 489, 490, 495), (495, 490, 491, 496), (496, 491, 488, 493), (497, 492, 494, 499), (499, 494, 495, 500), (500, 495, 496, 501), (501, 496, 493, 498), (502, 497, 499, 504), (504, 499, 500, 505), (505, 500, 501, 506), (506, 501, 498, 503), (507, 502, 504, 509), (509, 504, 505, 510), (510, 505, 506, 511), (511, 506, 503, 508), (353, 507, 509, 356), (356, 509, 510, 355), (355, 510, 511, 354), (354, 511, 508, 352), (517, 513, 516, 519), (519, 516, 515, 520), (520, 515, 514, 521), (521, 514, 512, 518), (522, 517, 519, 524), (524, 519, 520, 525), (525, 520, 521, 526), (526, 521, 518, 523), (527, 522, 524, 529), (529, 524, 525, 530), (530, 525, 526, 531), (531, 526, 523, 528), (532, 527, 529, 534), (534, 529, 530, 535), (535, 530, 531, 536), (536, 531, 528, 533), (537, 532, 534, 539), (539, 534, 535, 540), (540, 535, 536, 541), (541, 536, 533, 538), (542, 537, 539, 544), (544, 539, 540, 545), (545, 540, 541, 546), (546, 541, 538, 543), (547, 542, 544, 549), (549, 544, 545, 550), (550, 545, 546, 551), (551, 546, 543, 548), (552, 547, 549, 554), (554, 549, 550, 555), (555, 550, 551, 556), (556, 551, 548, 553), (557, 552, 554, 559), (559, 554, 555, 560), (560, 555, 556, 561), (561, 556, 553, 558), (562, 557, 559, 564), (564, 559, 560, 565), (565, 560, 561, 566), (566, 561, 558, 563), (567, 562, 564, 569), (569, 564, 565, 570), (570, 565, 566, 571), (571, 566, 563, 568), (572, 567, 569, 574), (574, 569, 570, 575), (575, 570, 571, 576), (576, 571, 568, 573), (577, 572, 574, 579), (579, 574, 575, 580), (580, 575, 576, 581), (581, 576, 573, 578), (582, 577, 579, 584), (584, 579, 580, 585), (585, 580, 581, 586), (586, 581, 578, 583), (587, 582, 584, 589), (589, 584, 585, 590), (590, 585, 586, 591), (591, 586, 583, 588), (592, 587, 589, 594), (594, 589, 590, 595), (595, 590, 591, 596), (596, 591, 588, 593), (597, 592, 594, 599), (599, 594, 595, 600), (600, 595, 596, 601), (601, 596, 593, 598), (602, 597, 599, 604), (604, 599, 600, 605), (605, 600, 601, 606), (606, 601, 598, 603), (607, 602, 604, 609), (609, 604, 605, 610), (610, 605, 606, 611), (611, 606, 603, 608), (612, 607, 609, 614), (614, 609, 610, 615), (615, 610, 611, 616), (616, 611, 608, 613), (617, 612, 614, 619), (619, 614, 615, 620), (620, 615, 616, 621), (621, 616, 613, 618), (622, 617, 619, 624), (624, 619, 620, 625), (625, 620, 621, 626), (626, 621, 618, 623), (627, 622, 624, 629), (629, 624, 625, 630), (630, 625, 626, 631), (631, 626, 623, 628), (632, 627, 629, 634), (634, 629, 630, 635), (635, 630, 631, 636), (636, 631, 628, 633), (637, 632, 634, 639), (639, 634, 635, 640), (640, 635, 636, 641), (641, 636, 633, 638), (642, 637, 639, 644), (644, 639, 640, 645), (645, 640, 641, 646), (646, 641, 638, 643), (647, 642, 644, 649), (649, 644, 645, 650), (650, 645, 646, 651), (651, 646, 643, 648), (652, 647, 649, 654), (654, 649, 650, 655), (655, 650, 651, 656), (656, 651, 648, 653), (657, 652, 654, 659), (659, 654, 655, 660), (660, 655, 656, 661), (661, 656, 653, 658), (662, 657, 659, 664), (664, 659, 660, 665), (665, 660, 661, 666), (666, 661, 658, 663), (667, 662, 664, 669), (669, 664, 665, 670), (670, 665, 666, 671), (671, 666, 663, 668), (513, 667, 669, 516), (516, 669, 670, 515), (515, 670, 671, 514), (514, 671, 668, 512), (353, 31, 0, 507), (65, 64, 95, 94, 93, 92, 91, 90, 89, 88, 87, 86, 85, 84, 83, 82, 81, 80, 79, 78, 77, 76, 75, 74, 73, 72, 71, 70, 69, 68, 67, 66)])
me_circle_008.use_remesh_preserve_volume = False
me_circle_008.use_remesh_preserve_attributes = False
me_circle_008.use_mirror_vertex_groups = False
me_circle_008.update()

# ---- objects
ob_circle_008 = bpy.data.objects.new('Circle.008', me_circle_008)
ob_lamp = bpy.data.objects.new('Lamp', light_lamp)
ob_camera = bpy.data.objects.new('Camera', cam_camera)

# ---- transforms, parenting, visibility, modifiers, constraints
ob_circle_008.location = (0.0, 0.0, 6.4)
ob_circle_008.lineart.crease_threshold = 0.0
ob_lamp.location = (4.076, 1.005, 5.904)
ob_lamp.rotation_euler = (0.6503, 0.05522, 1.866)
ob_lamp.lock_rotations_4d = False
ob_lamp.empty_display_type = 'ARROWS'
ob_lamp.color = (0.0, 0.0, 0.0, 0.0)
ob_lamp.lineart.crease_threshold = 0.0
ob_camera.location = (7.481, -6.508, 5.344)
ob_camera.rotation_euler = (1.109, 0.01082, 0.8149)
ob_camera.lock_rotations_4d = False
ob_camera.empty_display_type = 'ARROWS'
ob_camera.color = (0.0, 0.0, 0.0, 0.0)
ob_camera.display_type = 'WIRE'
ob_camera.lineart.crease_threshold = 0.0

# ---- collection membership
col_collection_1.objects.link(ob_circle_008)
col_collection_1.objects.link(ob_lamp)
col_collection_1.objects.link(ob_camera)

# ---- scene / render settings (as saved in the file)
scene.camera = ob_camera
scene.frame_start = 0; scene.frame_end = 20; scene.frame_set(17)
scene.render.engine = 'BLENDER_EEVEE_NEXT'
scene.render.resolution_percentage = 50
scene.render.dither_intensity = 0.0
scene.cycles.use_denoising = False
scene.cycles.samples = 10
scene.cycles.sampling_pattern = 'TABULATED_SOBOL'
scene.cycles.light_sampling_threshold = 0.0
scene.cycles.use_adaptive_sampling = False
scene.cycles.use_light_tree = False
scene.cycles.blur_glossy = 0.0
scene.cycles.pixel_filter_type = 'GAUSSIAN'
scene.cycles.sample_clamp_indirect = 0.0
scene.view_settings.view_transform = 'Standard'
bpy.context.view_layer.update()
